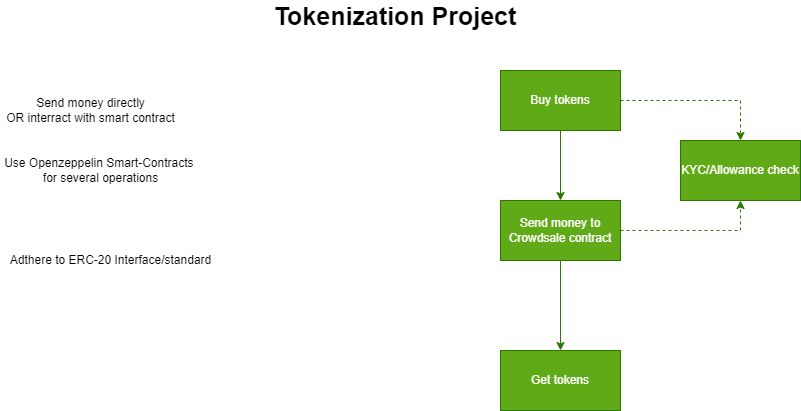

The diagram above was exported from draw.io. Its source (the exported page's mxGraphModel, read from the mxfile embedded in the PNG):
<mxGraphModel dx="1038" dy="521" grid="1" gridSize="10" guides="1" tooltips="1" connect="1" arrows="1" fold="1" page="1" pageScale="1" pageWidth="827" pageHeight="1169" math="0" shadow="0">
  <root>
    <mxCell id="0" />
    <mxCell id="1" parent="0" />
    <mxCell id="KwwwWsd-tEHYAHjmwOwa-1" value="Buy tokens" style="rounded=0;whiteSpace=wrap;html=1;fillColor=#60a917;fontColor=#ffffff;strokeColor=#2D7600;" vertex="1" parent="1">
      <mxGeometry x="500" y="120" width="120" height="60" as="geometry" />
    </mxCell>
    <mxCell id="KwwwWsd-tEHYAHjmwOwa-2" value="Send money to Crowdsale contract" style="rounded=0;whiteSpace=wrap;html=1;fillColor=#60a917;fontColor=#ffffff;strokeColor=#2D7600;" vertex="1" parent="1">
      <mxGeometry x="500" y="250" width="120" height="60" as="geometry" />
    </mxCell>
    <mxCell id="KwwwWsd-tEHYAHjmwOwa-3" value="Get tokens" style="rounded=0;whiteSpace=wrap;html=1;fillColor=#60a917;fontColor=#ffffff;strokeColor=#2D7600;" vertex="1" parent="1">
      <mxGeometry x="500" y="400" width="120" height="60" as="geometry" />
    </mxCell>
    <mxCell id="KwwwWsd-tEHYAHjmwOwa-4" value="" style="endArrow=classic;html=1;rounded=0;exitX=0.5;exitY=1;exitDx=0;exitDy=0;entryX=0.5;entryY=0;entryDx=0;entryDy=0;fillColor=#60a917;strokeColor=#2D7600;" edge="1" parent="1" source="KwwwWsd-tEHYAHjmwOwa-1" target="KwwwWsd-tEHYAHjmwOwa-2">
      <mxGeometry width="50" height="50" relative="1" as="geometry">
        <mxPoint x="180" y="520" as="sourcePoint" />
        <mxPoint x="230" y="470" as="targetPoint" />
      </mxGeometry>
    </mxCell>
    <mxCell id="KwwwWsd-tEHYAHjmwOwa-6" value="" style="endArrow=classic;html=1;rounded=0;exitX=0.5;exitY=1;exitDx=0;exitDy=0;fillColor=#60a917;strokeColor=#2D7600;" edge="1" parent="1" source="KwwwWsd-tEHYAHjmwOwa-2" target="KwwwWsd-tEHYAHjmwOwa-3">
      <mxGeometry x="0.3333" y="60" width="50" height="50" relative="1" as="geometry">
        <mxPoint x="480" y="410" as="sourcePoint" />
        <mxPoint x="530" y="360" as="targetPoint" />
        <mxPoint as="offset" />
      </mxGeometry>
    </mxCell>
    <mxCell id="KwwwWsd-tEHYAHjmwOwa-7" value="" style="endArrow=classic;html=1;rounded=0;exitX=1;exitY=0.5;exitDx=0;exitDy=0;dashed=1;fillColor=#60a917;strokeColor=#2D7600;entryX=0.5;entryY=0;entryDx=0;entryDy=0;" edge="1" parent="1" source="KwwwWsd-tEHYAHjmwOwa-1" target="KwwwWsd-tEHYAHjmwOwa-8">
      <mxGeometry width="50" height="50" relative="1" as="geometry">
        <mxPoint x="320" y="530" as="sourcePoint" />
        <mxPoint x="370" y="510" as="targetPoint" />
        <Array as="points">
          <mxPoint x="740" y="150" />
        </Array>
      </mxGeometry>
    </mxCell>
    <mxCell id="KwwwWsd-tEHYAHjmwOwa-8" value="KYC/Allowance check" style="rounded=0;whiteSpace=wrap;html=1;fillColor=#60a917;fontColor=#ffffff;strokeColor=#2D7600;" vertex="1" parent="1">
      <mxGeometry x="680" y="190" width="120" height="60" as="geometry" />
    </mxCell>
    <mxCell id="KwwwWsd-tEHYAHjmwOwa-9" value="" style="endArrow=classic;html=1;rounded=0;exitX=1;exitY=0.5;exitDx=0;exitDy=0;dashed=1;fillColor=#60a917;strokeColor=#2D7600;entryX=0.5;entryY=1;entryDx=0;entryDy=0;" edge="1" parent="1" source="KwwwWsd-tEHYAHjmwOwa-2" target="KwwwWsd-tEHYAHjmwOwa-8">
      <mxGeometry width="50" height="50" relative="1" as="geometry">
        <mxPoint x="630" y="160" as="sourcePoint" />
        <mxPoint x="750" y="200" as="targetPoint" />
        <Array as="points">
          <mxPoint x="740" y="280" />
        </Array>
      </mxGeometry>
    </mxCell>
    <mxCell id="qDI1pON_ZQ9S8Pfw1TO6-1" value="Tokenization Project" style="text;html=1;strokeColor=none;fillColor=none;align=center;verticalAlign=middle;whiteSpace=wrap;rounded=0;fontSize=25;fontStyle=1" vertex="1" parent="1">
      <mxGeometry x="200" y="50" width="390" height="30" as="geometry" />
    </mxCell>
    <mxCell id="qDI1pON_ZQ9S8Pfw1TO6-2" value="Send money directly&lt;br&gt;OR interract with smart contract" style="text;html=1;align=center;verticalAlign=middle;resizable=0;points=[];autosize=1;strokeColor=none;fillColor=none;" vertex="1" parent="1">
      <mxGeometry y="145" width="180" height="30" as="geometry" />
    </mxCell>
    <mxCell id="qDI1pON_ZQ9S8Pfw1TO6-3" value="Use Openzeppelin Smart-Contracts &lt;br&gt;for several operations" style="text;html=1;align=center;verticalAlign=middle;resizable=0;points=[];autosize=1;strokeColor=none;fillColor=none;" vertex="1" parent="1">
      <mxGeometry y="205" width="200" height="30" as="geometry" />
    </mxCell>
    <mxCell id="qDI1pON_ZQ9S8Pfw1TO6-4" value="Adthere to ERC-20 Interface/standard" style="text;html=1;align=center;verticalAlign=middle;resizable=0;points=[];autosize=1;strokeColor=none;fillColor=none;" vertex="1" parent="1">
      <mxGeometry y="300" width="220" height="20" as="geometry" />
    </mxCell>
  </root>
</mxGraphModel>